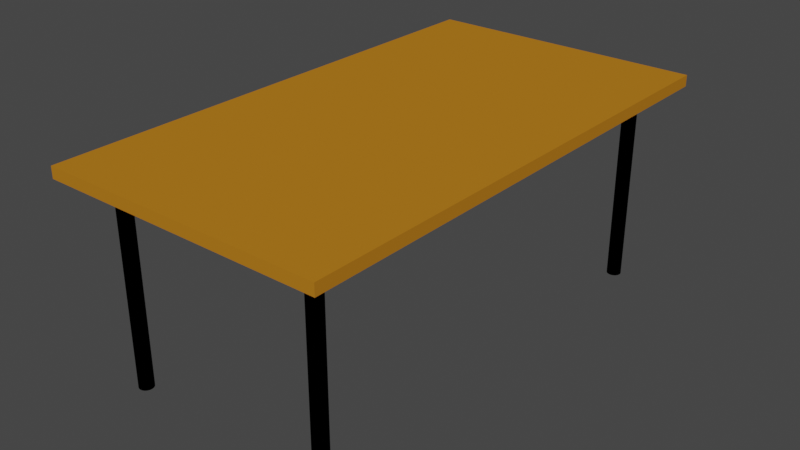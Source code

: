 # Source: table_1.blend  (saved by Blender 3.3.6; exported with 4.5.12 LTS)
import bpy
from mathutils import Matrix  # noqa: F401  (used for matrix-valued properties, if any)

bpy.ops.wm.read_factory_settings(use_empty=True)
scene = bpy.context.scene
scene.name = 'Scene'

# ---- collections
col_collection = bpy.data.collections.new('Collection'); scene.collection.children.link(col_collection)

# ---- materials (node trees are filled in below, after node groups)
mat_brown = bpy.data.materials.new('brown')
mat_brown.use_transparent_shadow = False
mat_brown.diffuse_color = (0.4869, 0.1887, 0.01481, 1.0)
mat_black = bpy.data.materials.new('black')
mat_black.use_transparent_shadow = False
mat_black.diffuse_color = (0.0, 0.0, 0.0, 1.0)
mat_black.metallic = 1.0

# ---- material node trees

# ---- world
world_world = bpy.data.worlds.new('World'); scene.world = world_world
world_world.use_nodes = True; world_world.node_tree.nodes.clear()
_N = world_world.node_tree.nodes; _L = world_world.node_tree.links
n0 = _N.new('ShaderNodeOutputWorld'); n0.name = 'World Output'; n0.location = (300, 300)
n1 = _N.new('ShaderNodeBackground'); n1.name = 'Background'; n1.location = (10, 300)
n1.inputs[0].default_value = (0.05088, 0.05088, 0.05088, 1.0)
_L.new(n1.outputs[0], n0.inputs[0])
n0.is_active_output = True
world_world.color = (0.05088, 0.05088, 0.05088)
world_world.use_sun_shadow = False
world_world.sun_shadow_jitter_overblur = 0.0

# ---- meshes
me_cube_001 = bpy.data.meshes.new('Cube.001')
me_cube_001.from_pydata([(0.3604, -0.7469, 0.707), (0.3604, -0.7469, 0.0), (0.3561, -0.7492, 0.707), (0.3561, -0.7492, 0.0), (0.3523, -0.7523, 0.707), (0.3523, -0.7523, 0.0), (0.3492, -0.7561, 0.707), (0.3492, -0.7561, 0.0), (0.3469, -0.7604, 0.707), (0.3469, -0.7604, 0.0), (0.3455, -0.7651, 0.707), (0.3455, -0.7651, 0.0), (0.345, -0.77, 0.707), (0.345, -0.77, 0.0), (0.3455, -0.7749, 0.707), (0.3455, -0.7749, 0.0), (0.3469, -0.7796, 0.707), (0.3469, -0.7796, 0.0), (0.3492, -0.7839, 0.707), (0.3492, -0.7839, 0.0), (0.3523, -0.7877, 0.707), (0.3523, -0.7877, 0.0), (0.3561, -0.7908, 0.707), (0.3561, -0.7908, 0.0), (0.3604, -0.7931, 0.707), (0.3604, -0.7931, 0.0), (0.3651, -0.7945, 0.707), (0.3651, -0.7945, 0.0), (0.37, -0.795, 0.707), (0.37, -0.795, 0.0), (0.3749, -0.7945, 0.707), (0.3749, -0.7945, 0.0), (0.3796, -0.7931, 0.707), (0.3796, -0.7931, 0.0), (0.3839, -0.7908, 0.707), (0.3839, -0.7908, 0.0), (0.3877, -0.7877, 0.707), (0.3877, -0.7877, 0.0), (0.3908, -0.7839, 0.707), (0.3908, -0.7839, 0.0), (0.3931, -0.7796, 0.707), (0.3931, -0.7796, 0.0), (0.3945, -0.7749, 0.707), (0.3945, -0.7749, 0.0), (0.395, -0.77, 0.707), (0.395, -0.77, 0.0), (0.3945, -0.7651, 0.707), (0.3945, -0.7651, 0.0), (0.3931, -0.7604, 0.707), (0.3931, -0.7604, 0.0), (0.3908, -0.7561, 0.707), (0.3908, -0.7561, 0.0), (0.3877, -0.7523, 0.707), (0.3877, -0.7523, 0.0), (0.3839, -0.7492, 0.707), (0.3839, -0.7492, 0.0), (0.3796, -0.7469, 0.707), (0.3796, -0.7469, 0.0), (0.3749, -0.7455, 0.707), (0.3749, -0.7455, 0.0), (0.37, -0.745, 0.707), (0.37, -0.745, 0.0), (0.3651, -0.7455, 0.0), (0.3651, -0.7455, 0.707), (0.37, -0.77, 0.707), (-0.37, -0.77, 0.707), (-0.5, -0.9, 0.747), (-0.37, 0.77, 0.707), (-0.5, 0.9, 0.747), (0.37, -0.77, 0.707), (0.5, -0.9, 0.747), (0.37, 0.77, 0.707), (0.5, 0.9, 0.747), (-0.5, 0.9, 0.707), (-0.5, -0.9, 0.707), (0.5, 0.9, 0.707), (0.5, -0.9, 0.707), (-0.3796, -0.7469, 0.707), (-0.3796, -0.7469, 0.0), (-0.3839, -0.7492, 0.707), (-0.3839, -0.7492, 0.0), (-0.3877, -0.7523, 0.707), (-0.3877, -0.7523, 0.0), (-0.3908, -0.7561, 0.707), (-0.3908, -0.7561, 0.0), (-0.3931, -0.7604, 0.707), (-0.3931, -0.7604, 0.0), (-0.3945, -0.7651, 0.707), (-0.3945, -0.7651, 0.0), (-0.395, -0.77, 0.707), (-0.395, -0.77, 0.0), (-0.3945, -0.7749, 0.707), (-0.3945, -0.7749, 0.0), (-0.3931, -0.7796, 0.707), (-0.3931, -0.7796, 0.0), (-0.3908, -0.7839, 0.707), (-0.3908, -0.7839, 0.0), (-0.3877, -0.7877, 0.707), (-0.3877, -0.7877, 0.0), (-0.3839, -0.7908, 0.707), (-0.3839, -0.7908, 0.0), (-0.3796, -0.7931, 0.707), (-0.3796, -0.7931, 0.0), (-0.3749, -0.7945, 0.707), (-0.3749, -0.7945, 0.0), (-0.37, -0.795, 0.707), (-0.37, -0.795, 0.0), (-0.3651, -0.7945, 0.707), (-0.3651, -0.7945, 0.0), (-0.3604, -0.7931, 0.707), (-0.3604, -0.7931, 0.0), (-0.3561, -0.7908, 0.707), (-0.3561, -0.7908, 0.0), (-0.3523, -0.7877, 0.707), (-0.3523, -0.7877, 0.0), (-0.3492, -0.7839, 0.707), (-0.3492, -0.7839, 0.0), (-0.3469, -0.7796, 0.707), (-0.3469, -0.7796, 0.0), (-0.3455, -0.7749, 0.707), (-0.3455, -0.7749, 0.0), (-0.345, -0.77, 0.707), (-0.345, -0.77, 0.0), (-0.3455, -0.7651, 0.707), (-0.3455, -0.7651, 0.0), (-0.3469, -0.7604, 0.707), (-0.3469, -0.7604, 0.0), (-0.3492, -0.7561, 0.707), (-0.3492, -0.7561, 0.0), (-0.3523, -0.7523, 0.707), (-0.3523, -0.7523, 0.0), (-0.3561, -0.7492, 0.707), (-0.3561, -0.7492, 0.0), (-0.3604, -0.7469, 0.707), (-0.3604, -0.7469, 0.0), (-0.3651, -0.7455, 0.707), (-0.3651, -0.7455, 0.0), (-0.37, -0.745, 0.707), (-0.37, -0.745, 0.0), (-0.3749, -0.7455, 0.0), (-0.3749, -0.7455, 0.707), (-0.37, -0.77, 0.707), (0.3604, 0.7931, 0.707), (0.3604, 0.7931, 0.0), (0.3561, 0.7908, 0.707), (0.3561, 0.7908, 0.0), (0.3523, 0.7877, 0.707), (0.3523, 0.7877, 0.0), (0.3492, 0.7839, 0.707), (0.3492, 0.7839, 0.0), (0.3469, 0.7796, 0.707), (0.3469, 0.7796, 0.0), (0.3455, 0.7749, 0.707), (0.3455, 0.7749, 0.0), (0.345, 0.77, 0.707), (0.345, 0.77, 0.0), (0.3455, 0.7651, 0.707), (0.3455, 0.7651, 0.0), (0.3469, 0.7604, 0.707), (0.3469, 0.7604, 0.0), (0.3492, 0.7561, 0.707), (0.3492, 0.7561, 0.0), (0.3523, 0.7523, 0.707), (0.3523, 0.7523, 0.0), (0.3561, 0.7492, 0.707), (0.3561, 0.7492, 0.0), (0.3604, 0.7469, 0.707), (0.3604, 0.7469, 0.0), (0.3651, 0.7455, 0.707), (0.3651, 0.7455, 0.0), (0.37, 0.745, 0.707), (0.37, 0.745, 0.0), (0.3749, 0.7455, 0.707), (0.3749, 0.7455, 0.0), (0.3796, 0.7469, 0.707), (0.3796, 0.7469, 0.0), (0.3839, 0.7492, 0.707), (0.3839, 0.7492, 0.0), (0.3877, 0.7523, 0.707), (0.3877, 0.7523, 0.0), (0.3908, 0.7561, 0.707), (0.3908, 0.7561, 0.0), (0.3931, 0.7604, 0.707), (0.3931, 0.7604, 0.0), (0.3945, 0.7651, 0.707), (0.3945, 0.7651, 0.0), (0.395, 0.77, 0.707), (0.395, 0.77, 0.0), (0.3945, 0.7749, 0.707), (0.3945, 0.7749, 0.0), (0.3931, 0.7796, 0.707), (0.3931, 0.7796, 0.0), (0.3908, 0.7839, 0.707), (0.3908, 0.7839, 0.0), (0.3877, 0.7877, 0.707), (0.3877, 0.7877, 0.0), (0.3839, 0.7908, 0.707), (0.3839, 0.7908, 0.0), (0.3796, 0.7931, 0.707), (0.3796, 0.7931, 0.0), (0.3749, 0.7945, 0.707), (0.3749, 0.7945, 0.0), (0.37, 0.795, 0.707), (0.37, 0.795, 0.0), (0.3651, 0.7945, 0.0), (0.3651, 0.7945, 0.707), (0.37, 0.77, 0.707), (-0.3796, 0.7931, 0.707), (-0.3796, 0.7931, 0.0), (-0.3839, 0.7908, 0.707), (-0.3839, 0.7908, 0.0), (-0.3877, 0.7877, 0.707), (-0.3877, 0.7877, 0.0), (-0.3908, 0.7839, 0.707), (-0.3908, 0.7839, 0.0), (-0.3931, 0.7796, 0.707), (-0.3931, 0.7796, 0.0), (-0.3945, 0.7749, 0.707), (-0.3945, 0.7749, 0.0), (-0.395, 0.77, 0.707), (-0.395, 0.77, 0.0), (-0.3945, 0.7651, 0.707), (-0.3945, 0.7651, 0.0), (-0.3931, 0.7604, 0.707), (-0.3931, 0.7604, 0.0), (-0.3908, 0.7561, 0.707), (-0.3908, 0.7561, 0.0), (-0.3877, 0.7523, 0.707), (-0.3877, 0.7523, 0.0), (-0.3839, 0.7492, 0.707), (-0.3839, 0.7492, 0.0), (-0.3796, 0.7469, 0.707), (-0.3796, 0.7469, 0.0), (-0.3749, 0.7455, 0.707), (-0.3749, 0.7455, 0.0), (-0.37, 0.745, 0.707), (-0.37, 0.745, 0.0), (-0.3651, 0.7455, 0.707), (-0.3651, 0.7455, 0.0), (-0.3604, 0.7469, 0.707), (-0.3604, 0.7469, 0.0), (-0.3561, 0.7492, 0.707), (-0.3561, 0.7492, 0.0), (-0.3523, 0.7523, 0.707), (-0.3523, 0.7523, 0.0), (-0.3492, 0.7561, 0.707), (-0.3492, 0.7561, 0.0), (-0.3469, 0.7604, 0.707), (-0.3469, 0.7604, 0.0), (-0.3455, 0.7651, 0.707), (-0.3455, 0.7651, 0.0), (-0.345, 0.77, 0.707), (-0.345, 0.77, 0.0), (-0.3455, 0.7749, 0.707), (-0.3455, 0.7749, 0.0), (-0.3469, 0.7796, 0.707), (-0.3469, 0.7796, 0.0), (-0.3492, 0.7839, 0.707), (-0.3492, 0.7839, 0.0), (-0.3523, 0.7877, 0.707), (-0.3523, 0.7877, 0.0), (-0.3561, 0.7908, 0.707), (-0.3561, 0.7908, 0.0), (-0.3604, 0.7931, 0.707), (-0.3604, 0.7931, 0.0), (-0.3651, 0.7945, 0.707), (-0.3651, 0.7945, 0.0), (-0.37, 0.795, 0.707), (-0.37, 0.795, 0.0), (-0.3749, 0.7945, 0.0), (-0.3749, 0.7945, 0.707), (-0.37, 0.77, 0.707), (0.36, -0.77, 0.667), (0.36, -0.77, 0.707), (0.36, 0.77, 0.667), (0.36, 0.77, 0.707), (0.38, -0.77, 0.667), (0.38, -0.77, 0.707), (0.38, 0.77, 0.667), (0.38, 0.77, 0.707), (0.37, -0.77, 0.707), (-0.38, -0.77, 0.667), (-0.38, -0.77, 0.707), (-0.38, 0.77, 0.667), (-0.38, 0.77, 0.707), (-0.36, -0.77, 0.667), (-0.36, -0.77, 0.707), (-0.36, 0.77, 0.667), (-0.36, 0.77, 0.707), (-0.37, -0.77, 0.707), (-0.37, -0.78, 0.667), (-0.37, -0.78, 0.707), (-0.37, -0.76, 0.667), (-0.37, -0.76, 0.707), (0.37, -0.78, 0.667), (0.37, -0.78, 0.707), (0.37, -0.76, 0.667), (0.37, -0.76, 0.707), (0.37, -0.77, 0.707), (-0.37, 0.76, 0.667), (-0.37, 0.76, 0.707), (-0.37, 0.78, 0.667), (-0.37, 0.78, 0.707), (0.37, 0.76, 0.667), (0.37, 0.76, 0.707), (0.37, 0.78, 0.667), (0.37, 0.78, 0.707), (0.37, 0.77, 0.707)], [], [(41, 40, 38, 39), (43, 42, 40, 41), (45, 44, 42, 43), (47, 46, 44, 45), (49, 48, 46, 47), (51, 50, 48, 49), (53, 52, 50, 51), (55, 54, 52, 53), (57, 56, 54, 55), (59, 58, 56, 57), (61, 60, 58, 59), (39, 38, 36, 37), (37, 36, 34, 35), (35, 34, 32, 33), (33, 32, 30, 31), (31, 30, 28, 29), (29, 28, 26, 27), (27, 26, 24, 25), (25, 24, 22, 23), (23, 22, 20, 21), (21, 20, 18, 19), (19, 18, 16, 17), (17, 16, 14, 15), (15, 14, 12, 13), (13, 12, 10, 11), (11, 10, 8, 9), (9, 8, 6, 7), (7, 6, 4, 5), (5, 4, 2, 3), (3, 2, 0, 1), (43, 41, 39, 37, 35, 33, 31, 29, 27, 25, 23, 21, 19, 17, 15, 13, 11, 9, 7, 5, 3, 1, 62, 61, 59, 57, 55, 53, 51, 49, 47, 45), (1, 0, 63, 62), (62, 63, 60, 61), (6, 22, 38, 64), (38, 40, 46), (40, 42, 46), (42, 44, 46), (46, 48, 54), (48, 50, 54), (50, 52, 54), (54, 56, 63), (56, 58, 63), (58, 60, 63), (63, 0, 6), (0, 2, 6), (2, 4, 6), (6, 8, 14), (8, 10, 14), (10, 12, 14), (14, 16, 22), (16, 18, 22), (18, 20, 22), (22, 24, 30), (24, 26, 30), (26, 28, 30), (30, 32, 38), (32, 34, 38), (34, 36, 38), (38, 46, 54), (54, 63, 6), (6, 14, 22), (22, 30, 38), (38, 54, 6, 64), (74, 66, 68, 73), (73, 68, 72, 75), (75, 72, 70, 76), (76, 70, 66, 74), (67, 71, 69, 65), (72, 68, 66, 70), (67, 65, 74, 73), (71, 67, 73, 75), (69, 71, 75, 76), (65, 69, 76, 74), (118, 117, 115, 116), (120, 119, 117, 118), (122, 121, 119, 120), (124, 123, 121, 122), (126, 125, 123, 124), (128, 127, 125, 126), (130, 129, 127, 128), (132, 131, 129, 130), (134, 133, 131, 132), (136, 135, 133, 134), (138, 137, 135, 136), (116, 115, 113, 114), (114, 113, 111, 112), (112, 111, 109, 110), (110, 109, 107, 108), (108, 107, 105, 106), (106, 105, 103, 104), (104, 103, 101, 102), (102, 101, 99, 100), (100, 99, 97, 98), (98, 97, 95, 96), (96, 95, 93, 94), (94, 93, 91, 92), (92, 91, 89, 90), (90, 89, 87, 88), (88, 87, 85, 86), (86, 85, 83, 84), (84, 83, 81, 82), (82, 81, 79, 80), (80, 79, 77, 78), (120, 118, 116, 114, 112, 110, 108, 106, 104, 102, 100, 98, 96, 94, 92, 90, 88, 86, 84, 82, 80, 78, 139, 138, 136, 134, 132, 130, 128, 126, 124, 122), (78, 77, 140, 139), (139, 140, 137, 138), (83, 99, 115, 141), (115, 117, 123), (117, 119, 123), (119, 121, 123), (123, 125, 131), (125, 127, 131), (127, 129, 131), (131, 133, 140), (133, 135, 140), (135, 137, 140), (140, 77, 83), (77, 79, 83), (79, 81, 83), (83, 85, 91), (85, 87, 91), (87, 89, 91), (91, 93, 99), (93, 95, 99), (95, 97, 99), (99, 101, 107), (101, 103, 107), (103, 105, 107), (107, 109, 115), (109, 111, 115), (111, 113, 115), (115, 123, 131), (131, 140, 83), (83, 91, 99), (99, 107, 115), (115, 131, 83, 141), (183, 182, 180, 181), (185, 184, 182, 183), (187, 186, 184, 185), (189, 188, 186, 187), (191, 190, 188, 189), (193, 192, 190, 191), (195, 194, 192, 193), (197, 196, 194, 195), (199, 198, 196, 197), (201, 200, 198, 199), (203, 202, 200, 201), (181, 180, 178, 179), (179, 178, 176, 177), (177, 176, 174, 175), (175, 174, 172, 173), (173, 172, 170, 171), (171, 170, 168, 169), (169, 168, 166, 167), (167, 166, 164, 165), (165, 164, 162, 163), (163, 162, 160, 161), (161, 160, 158, 159), (159, 158, 156, 157), (157, 156, 154, 155), (155, 154, 152, 153), (153, 152, 150, 151), (151, 150, 148, 149), (149, 148, 146, 147), (147, 146, 144, 145), (145, 144, 142, 143), (185, 183, 181, 179, 177, 175, 173, 171, 169, 167, 165, 163, 161, 159, 157, 155, 153, 151, 149, 147, 145, 143, 204, 203, 201, 199, 197, 195, 193, 191, 189, 187), (143, 142, 205, 204), (204, 205, 202, 203), (148, 164, 180, 206), (180, 182, 188), (182, 184, 188), (184, 186, 188), (188, 190, 196), (190, 192, 196), (192, 194, 196), (196, 198, 205), (198, 200, 205), (200, 202, 205), (205, 142, 148), (142, 144, 148), (144, 146, 148), (148, 150, 156), (150, 152, 156), (152, 154, 156), (156, 158, 164), (158, 160, 164), (160, 162, 164), (164, 166, 172), (166, 168, 172), (168, 170, 172), (172, 174, 180), (174, 176, 180), (176, 178, 180), (180, 188, 196), (196, 205, 148), (148, 156, 164), (164, 172, 180), (180, 196, 148, 206), (248, 247, 245, 246), (250, 249, 247, 248), (252, 251, 249, 250), (254, 253, 251, 252), (256, 255, 253, 254), (258, 257, 255, 256), (260, 259, 257, 258), (262, 261, 259, 260), (264, 263, 261, 262), (266, 265, 263, 264), (268, 267, 265, 266), (246, 245, 243, 244), (244, 243, 241, 242), (242, 241, 239, 240), (240, 239, 237, 238), (238, 237, 235, 236), (236, 235, 233, 234), (234, 233, 231, 232), (232, 231, 229, 230), (230, 229, 227, 228), (228, 227, 225, 226), (226, 225, 223, 224), (224, 223, 221, 222), (222, 221, 219, 220), (220, 219, 217, 218), (218, 217, 215, 216), (216, 215, 213, 214), (214, 213, 211, 212), (212, 211, 209, 210), (210, 209, 207, 208), (250, 248, 246, 244, 242, 240, 238, 236, 234, 232, 230, 228, 226, 224, 222, 220, 218, 216, 214, 212, 210, 208, 269, 268, 266, 264, 262, 260, 258, 256, 254, 252), (208, 207, 270, 269), (269, 270, 267, 268), (213, 229, 245, 271), (245, 247, 253), (247, 249, 253), (249, 251, 253), (253, 255, 261), (255, 257, 261), (257, 259, 261), (261, 263, 270), (263, 265, 270), (265, 267, 270), (270, 207, 213), (207, 209, 213), (209, 211, 213), (213, 215, 221), (215, 217, 221), (217, 219, 221), (221, 223, 229), (223, 225, 229), (225, 227, 229), (229, 231, 237), (231, 233, 237), (233, 235, 237), (237, 239, 245), (239, 241, 245), (241, 243, 245), (245, 253, 261), (261, 270, 213), (213, 221, 229), (229, 237, 245), (245, 261, 213, 271), (272, 273, 275, 274), (274, 275, 279, 278), (278, 279, 277, 276), (276, 277, 280, 273, 272), (274, 278, 276, 272), (279, 275, 273, 280, 277), (281, 282, 284, 283), (283, 284, 288, 287), (287, 288, 286, 285), (285, 286, 289, 282, 281), (283, 287, 285, 281), (288, 284, 282, 289, 286), (290, 291, 293, 292), (292, 293, 297, 296), (296, 297, 298, 295, 294), (294, 295, 291, 290), (292, 296, 294, 290), (297, 293, 291, 295, 298), (299, 300, 302, 301), (301, 302, 306, 305), (305, 306, 307, 304, 303), (303, 304, 300, 299), (301, 305, 303, 299), (306, 302, 300, 304, 307)])
me_cube_001.polygons.foreach_set('material_index', [1, 1, 1, 1, 1, 1, 1, 1, 1, 1, 1, 1, 1, 1, 1, 1, 1, 1, 1, 1, 1, 1, 1, 1, 1, 1, 1, 1, 1, 1, 1, 1, 1, 1, 1, 1, 1, 1, 1, 1, 1, 1, 1, 1, 1, 1, 1, 1, 1, 1, 1, 1, 1, 1, 1, 1, 1, 1, 1, 1, 1, 1, 1, 0, 0, 0, 0, 0, 0, 0, 0, 0, 0, 1, 1, 1, 1, 1, 1, 1, 1, 1, 1, 1, 1, 1, 1, 1, 1, 1, 1, 1, 1, 1, 1, 1, 1, 1, 1, 1, 1, 1, 1, 1, 1, 1, 1, 1, 1, 1, 1, 1, 1, 1, 1, 1, 1, 1, 1, 1, 1, 1, 1, 1, 1, 1, 1, 1, 1, 1, 1, 1, 1, 1, 1, 1, 1, 1, 1, 1, 1, 1, 1, 1, 1, 1, 1, 1, 1, 1, 1, 1, 1, 1, 1, 1, 1, 1, 1, 1, 1, 1, 1, 1, 1, 1, 1, 1, 1, 1, 1, 1, 1, 1, 1, 1, 1, 1, 1, 1, 1, 1, 1, 1, 1, 1, 1, 1, 1, 1, 1, 1, 1, 1, 1, 1, 1, 1, 1, 1, 1, 1, 1, 1, 1, 1, 1, 1, 1, 1, 1, 1, 1, 1, 1, 1, 1, 1, 1, 1, 1, 1, 1, 1, 1, 1, 1, 1, 1, 1, 1, 1, 1, 1, 1, 1, 1, 1, 1, 1, 1, 1, 1, 1, 1, 1, 1, 1, 1, 1, 1, 1, 1, 1, 1, 1, 1, 1, 1, 1, 1, 1, 1, 1, 1, 1, 1, 1, 1, 1, 1, 1, 1, 1, 1, 1, 1, 1, 1, 1, 1, 1, 1, 1, 1, 1])
_uv = me_cube_001.uv_layers.new(name='UVMap')
_uv.uv.foreach_set('vector', [1.0, 0.5, 1.0, 1.0, 0.9688, 1.0, 0.9688, 0.5, 0.9688, 0.5, 0.9688, 1.0, 0.9375, 1.0, 0.9375, 0.5, 0.9375, 0.5, 0.9375, 1.0, 0.9062, 1.0, 0.9062, 0.5, 0.9062, 0.5, 0.9062, 1.0, 0.875, 1.0, 0.875, 0.5, 0.875, 0.5, 0.875, 1.0, 0.8438, 1.0, 0.8438, 0.5, 0.8438, 0.5, 0.8438, 1.0, 0.8125, 1.0, 0.8125, 0.5, 0.8125, 0.5, 0.8125, 1.0, 0.7812, 1.0, 0.7812, 0.5, 0.7812, 0.5, 0.7812, 1.0, 0.75, 1.0, 0.75, 0.5, 0.75, 0.5, 0.75, 1.0, 0.7188, 1.0, 0.7188, 0.5, 0.7188, 0.5, 0.7188, 1.0, 0.6875, 1.0, 0.6875, 0.5, 0.6875, 0.5, 0.6875, 1.0, 0.6562, 1.0, 0.6562, 0.5, 0.6562, 0.5, 0.6562, 1.0, 0.625, 1.0, 0.625, 0.5, 0.625, 0.5, 0.625, 1.0, 0.5938, 1.0, 0.5938, 0.5, 0.5938, 0.5, 0.5938, 1.0, 0.5625, 1.0, 0.5625, 0.5, 0.5625, 0.5, 0.5625, 1.0, 0.5312, 1.0, 0.5312, 0.5, 0.5312, 0.5, 0.5312, 1.0, 0.5, 1.0, 0.5, 0.5, 0.5, 0.5, 0.5, 1.0, 0.4688, 1.0, 0.4688, 0.5, 0.4688, 0.5, 0.4688, 1.0, 0.4375, 1.0, 0.4375, 0.5, 0.4375, 0.5, 0.4375, 1.0, 0.4062, 1.0, 0.4062, 0.5, 0.4062, 0.5, 0.4062, 1.0, 0.375, 1.0, 0.375, 0.5, 0.375, 0.5, 0.375, 1.0, 0.3438, 1.0, 0.3438, 0.5, 0.3438, 0.5, 0.3438, 1.0, 0.3125, 1.0, 0.3125, 0.5, 0.3125, 0.5, 0.3125, 1.0, 0.2812, 1.0, 0.2812, 0.5, 0.2812, 0.5, 0.2812, 1.0, 0.25, 1.0, 0.25, 0.5, 0.25, 0.5, 0.25, 1.0, 0.2188, 1.0, 0.2188, 0.5, 0.2188, 0.5, 0.2188, 1.0, 0.1875, 1.0, 0.1875, 0.5, 0.1875, 0.5, 0.1875, 1.0, 0.1562, 1.0, 0.1562, 0.5, 0.1562, 0.5, 0.1562, 1.0, 0.125, 1.0, 0.125, 0.5, 0.125, 0.5, 0.125, 1.0, 0.09375, 1.0, 0.09375, 0.5, 0.09375, 0.5, 0.09375, 1.0, 0.0625, 1.0, 0.0625, 0.5, 0.9854, 0.2032, 0.9717, 0.1582, 0.9496, 0.1167, 0.9197, 0.08029, 0.8833, 0.05045, 0.8418, 0.02827, 0.7968, 0.01461, 0.75, 0.01, 0.7032, 0.01461, 0.6582, 0.02827, 0.6167, 0.05045, 0.5803, 0.08029, 0.5504, 0.1167, 0.5283, 0.1582, 0.5146, 0.2032, 0.51, 0.25, 0.5146, 0.2968, 0.5283, 0.3418, 0.5504, 0.3833, 0.5803, 0.4197, 0.6167, 0.4496, 0.6582, 0.4717, 0.7032, 0.4854, 0.75, 0.49, 0.7968, 0.4854, 0.8418, 0.4717, 0.8833, 0.4496, 0.9197, 0.4197, 0.9496, 0.3833, 0.9717, 0.3418, 0.9854, 0.2968, 0.99, 0.25, 0.0625, 0.5, 0.0625, 1.0, 0.03125, 1.0, 0.03125, 0.5, 0.03125, 0.5, 0.03125, 1.0, 0.0, 1.0, 0.0, 0.5, 0.05045, 0.3833, 0.1167, 0.05045, 0.4496, 0.1167, 0.25, 0.25, 0.4496, 0.1167, 0.4717, 0.1582, 0.4854, 0.2968, 0.4717, 0.1582, 0.4854, 0.2032, 0.4854, 0.2968, 0.4854, 0.2032, 0.49, 0.25, 0.4854, 0.2968, 0.4854, 0.2968, 0.4717, 0.3418, 0.3833, 0.4496, 0.4717, 0.3418, 0.4496, 0.3833, 0.3833, 0.4496, 0.4496, 0.3833, 0.4197, 0.4197, 0.3833, 0.4496, 0.3833, 0.4496, 0.3418, 0.4717, 0.2032, 0.4854, 0.3418, 0.4717, 0.2968, 0.4854, 0.2032, 0.4854, 0.2968, 0.4854, 0.25, 0.49, 0.2032, 0.4854, 0.2032, 0.4854, 0.1582, 0.4717, 0.05045, 0.3833, 0.1582, 0.4717, 0.1167, 0.4496, 0.05045, 0.3833, 0.1167, 0.4496, 0.08029, 0.4197, 0.05045, 0.3833, 0.05045, 0.3833, 0.02827, 0.3418, 0.01461, 0.2032, 0.02827, 0.3418, 0.01461, 0.2968, 0.01461, 0.2032, 0.01461, 0.2968, 0.01, 0.25, 0.01461, 0.2032, 0.01461, 0.2032, 0.02827, 0.1582, 0.1167, 0.05045, 0.02827, 0.1582, 0.05045, 0.1167, 0.1167, 0.05045, 0.05045, 0.1167, 0.08029, 0.08029, 0.1167, 0.05045, 0.1167, 0.05045, 0.1582, 0.02827, 0.2968, 0.01461, 0.1582, 0.02827, 0.2032, 0.01461, 0.2968, 0.01461, 0.2032, 0.01461, 0.25, 0.01, 0.2968, 0.01461, 0.2968, 0.01461, 0.3418, 0.02827, 0.4496, 0.1167, 0.3418, 0.02827, 0.3833, 0.05045, 0.4496, 0.1167, 0.3833, 0.05045, 0.4197, 0.08029, 0.4496, 0.1167, 0.4496, 0.1167, 0.4854, 0.2968, 0.3833, 0.4496, 0.3833, 0.4496, 0.2032, 0.4854, 0.05045, 0.3833, 0.05045, 0.3833, 0.01461, 0.2032, 0.1167, 0.05045, 0.1167, 0.05045, 0.2968, 0.01461, 0.4496, 0.1167, 0.4496, 0.1167, 0.3833, 0.4496, 0.05045, 0.3833, 0.25, 0.25, 0.375, 0.0, 0.625, 0.0, 0.625, 0.25, 0.375, 0.25, 0.375, 0.25, 0.625, 0.25, 0.625, 0.5, 0.375, 0.5, 0.375, 0.5, 0.625, 0.5, 0.625, 0.75, 0.375, 0.75, 0.375, 0.75, 0.625, 0.75, 0.625, 1.0, 0.375, 1.0, 0.1575, 0.5181, 0.3425, 0.5181, 0.3425, 0.7319, 0.1575, 0.7319, 0.625, 0.5, 0.875, 0.5, 0.875, 0.75, 0.625, 0.75, 0.1575, 0.5181, 0.1575, 0.7319, 0.125, 0.75, 0.125, 0.5, 0.3425, 0.5181, 0.1575, 0.5181, 0.125, 0.5, 0.375, 0.5, 0.3425, 0.7319, 0.3425, 0.5181, 0.375, 0.5, 0.375, 0.75, 0.1575, 0.7319, 0.3425, 0.7319, 0.375, 0.75, 0.125, 0.75, 1.0, 0.5, 1.0, 1.0, 0.9688, 1.0, 0.9688, 0.5, 0.9688, 0.5, 0.9688, 1.0, 0.9375, 1.0, 0.9375, 0.5, 0.9375, 0.5, 0.9375, 1.0, 0.9062, 1.0, 0.9062, 0.5, 0.9062, 0.5, 0.9062, 1.0, 0.875, 1.0, 0.875, 0.5, 0.875, 0.5, 0.875, 1.0, 0.8438, 1.0, 0.8438, 0.5, 0.8438, 0.5, 0.8438, 1.0, 0.8125, 1.0, 0.8125, 0.5, 0.8125, 0.5, 0.8125, 1.0, 0.7812, 1.0, 0.7812, 0.5, 0.7812, 0.5, 0.7812, 1.0, 0.75, 1.0, 0.75, 0.5, 0.75, 0.5, 0.75, 1.0, 0.7188, 1.0, 0.7188, 0.5, 0.7188, 0.5, 0.7188, 1.0, 0.6875, 1.0, 0.6875, 0.5, 0.6875, 0.5, 0.6875, 1.0, 0.6562, 1.0, 0.6562, 0.5, 0.6562, 0.5, 0.6562, 1.0, 0.625, 1.0, 0.625, 0.5, 0.625, 0.5, 0.625, 1.0, 0.5938, 1.0, 0.5938, 0.5, 0.5938, 0.5, 0.5938, 1.0, 0.5625, 1.0, 0.5625, 0.5, 0.5625, 0.5, 0.5625, 1.0, 0.5312, 1.0, 0.5312, 0.5, 0.5312, 0.5, 0.5312, 1.0, 0.5, 1.0, 0.5, 0.5, 0.5, 0.5, 0.5, 1.0, 0.4688, 1.0, 0.4688, 0.5, 0.4688, 0.5, 0.4688, 1.0, 0.4375, 1.0, 0.4375, 0.5, 0.4375, 0.5, 0.4375, 1.0, 0.4062, 1.0, 0.4062, 0.5, 0.4062, 0.5, 0.4062, 1.0, 0.375, 1.0, 0.375, 0.5, 0.375, 0.5, 0.375, 1.0, 0.3438, 1.0, 0.3438, 0.5, 0.3438, 0.5, 0.3438, 1.0, 0.3125, 1.0, 0.3125, 0.5, 0.3125, 0.5, 0.3125, 1.0, 0.2812, 1.0, 0.2812, 0.5, 0.2812, 0.5, 0.2812, 1.0, 0.25, 1.0, 0.25, 0.5, 0.25, 0.5, 0.25, 1.0, 0.2188, 1.0, 0.2188, 0.5, 0.2188, 0.5, 0.2188, 1.0, 0.1875, 1.0, 0.1875, 0.5, 0.1875, 0.5, 0.1875, 1.0, 0.1562, 1.0, 0.1562, 0.5, 0.1562, 0.5, 0.1562, 1.0, 0.125, 1.0, 0.125, 0.5, 0.125, 0.5, 0.125, 1.0, 0.09375, 1.0, 0.09375, 0.5, 0.09375, 0.5, 0.09375, 1.0, 0.0625, 1.0, 0.0625, 0.5, 0.9854, 0.2032, 0.9717, 0.1582, 0.9496, 0.1167, 0.9197, 0.08029, 0.8833, 0.05045, 0.8418, 0.02827, 0.7968, 0.01461, 0.75, 0.01, 0.7032, 0.01461, 0.6582, 0.02827, 0.6167, 0.05045, 0.5803, 0.08029, 0.5504, 0.1167, 0.5283, 0.1582, 0.5146, 0.2032, 0.51, 0.25, 0.5146, 0.2968, 0.5283, 0.3418, 0.5504, 0.3833, 0.5803, 0.4197, 0.6167, 0.4496, 0.6582, 0.4717, 0.7032, 0.4854, 0.75, 0.49, 0.7968, 0.4854, 0.8418, 0.4717, 0.8833, 0.4496, 0.9197, 0.4197, 0.9496, 0.3833, 0.9717, 0.3418, 0.9854, 0.2968, 0.99, 0.25, 0.0625, 0.5, 0.0625, 1.0, 0.03125, 1.0, 0.03125, 0.5, 0.03125, 0.5, 0.03125, 1.0, 0.0, 1.0, 0.0, 0.5, 0.05045, 0.3833, 0.1167, 0.05045, 0.4496, 0.1167, 0.25, 0.25, 0.4496, 0.1167, 0.4717, 0.1582, 0.4854, 0.2968, 0.4717, 0.1582, 0.4854, 0.2032, 0.4854, 0.2968, 0.4854, 0.2032, 0.49, 0.25, 0.4854, 0.2968, 0.4854, 0.2968, 0.4717, 0.3418, 0.3833, 0.4496, 0.4717, 0.3418, 0.4496, 0.3833, 0.3833, 0.4496, 0.4496, 0.3833, 0.4197, 0.4197, 0.3833, 0.4496, 0.3833, 0.4496, 0.3418, 0.4717, 0.2032, 0.4854, 0.3418, 0.4717, 0.2968, 0.4854, 0.2032, 0.4854, 0.2968, 0.4854, 0.25, 0.49, 0.2032, 0.4854, 0.2032, 0.4854, 0.1582, 0.4717, 0.05045, 0.3833, 0.1582, 0.4717, 0.1167, 0.4496, 0.05045, 0.3833, 0.1167, 0.4496, 0.08029, 0.4197, 0.05045, 0.3833, 0.05045, 0.3833, 0.02827, 0.3418, 0.01461, 0.2032, 0.02827, 0.3418, 0.01461, 0.2968, 0.01461, 0.2032, 0.01461, 0.2968, 0.01, 0.25, 0.01461, 0.2032, 0.01461, 0.2032, 0.02827, 0.1582, 0.1167, 0.05045, 0.02827, 0.1582, 0.05045, 0.1167, 0.1167, 0.05045, 0.05045, 0.1167, 0.08029, 0.08029, 0.1167, 0.05045, 0.1167, 0.05045, 0.1582, 0.02827, 0.2968, 0.01461, 0.1582, 0.02827, 0.2032, 0.01461, 0.2968, 0.01461, 0.2032, 0.01461, 0.25, 0.01, 0.2968, 0.01461, 0.2968, 0.01461, 0.3418, 0.02827, 0.4496, 0.1167, 0.3418, 0.02827, 0.3833, 0.05045, 0.4496, 0.1167, 0.3833, 0.05045, 0.4197, 0.08029, 0.4496, 0.1167, 0.4496, 0.1167, 0.4854, 0.2968, 0.3833, 0.4496, 0.3833, 0.4496, 0.2032, 0.4854, 0.05045, 0.3833, 0.05045, 0.3833, 0.01461, 0.2032, 0.1167, 0.05045, 0.1167, 0.05045, 0.2968, 0.01461, 0.4496, 0.1167, 0.4496, 0.1167, 0.3833, 0.4496, 0.05045, 0.3833, 0.25, 0.25, 1.0, 0.5, 1.0, 1.0, 0.9688, 1.0, 0.9688, 0.5, 0.9688, 0.5, 0.9688, 1.0, 0.9375, 1.0, 0.9375, 0.5, 0.9375, 0.5, 0.9375, 1.0, 0.9062, 1.0, 0.9062, 0.5, 0.9062, 0.5, 0.9062, 1.0, 0.875, 1.0, 0.875, 0.5, 0.875, 0.5, 0.875, 1.0, 0.8438, 1.0, 0.8438, 0.5, 0.8438, 0.5, 0.8438, 1.0, 0.8125, 1.0, 0.8125, 0.5, 0.8125, 0.5, 0.8125, 1.0, 0.7812, 1.0, 0.7812, 0.5, 0.7812, 0.5, 0.7812, 1.0, 0.75, 1.0, 0.75, 0.5, 0.75, 0.5, 0.75, 1.0, 0.7188, 1.0, 0.7188, 0.5, 0.7188, 0.5, 0.7188, 1.0, 0.6875, 1.0, 0.6875, 0.5, 0.6875, 0.5, 0.6875, 1.0, 0.6562, 1.0, 0.6562, 0.5, 0.6562, 0.5, 0.6562, 1.0, 0.625, 1.0, 0.625, 0.5, 0.625, 0.5, 0.625, 1.0, 0.5938, 1.0, 0.5938, 0.5, 0.5938, 0.5, 0.5938, 1.0, 0.5625, 1.0, 0.5625, 0.5, 0.5625, 0.5, 0.5625, 1.0, 0.5312, 1.0, 0.5312, 0.5, 0.5312, 0.5, 0.5312, 1.0, 0.5, 1.0, 0.5, 0.5, 0.5, 0.5, 0.5, 1.0, 0.4688, 1.0, 0.4688, 0.5, 0.4688, 0.5, 0.4688, 1.0, 0.4375, 1.0, 0.4375, 0.5, 0.4375, 0.5, 0.4375, 1.0, 0.4062, 1.0, 0.4062, 0.5, 0.4062, 0.5, 0.4062, 1.0, 0.375, 1.0, 0.375, 0.5, 0.375, 0.5, 0.375, 1.0, 0.3438, 1.0, 0.3438, 0.5, 0.3438, 0.5, 0.3438, 1.0, 0.3125, 1.0, 0.3125, 0.5, 0.3125, 0.5, 0.3125, 1.0, 0.2812, 1.0, 0.2812, 0.5, 0.2812, 0.5, 0.2812, 1.0, 0.25, 1.0, 0.25, 0.5, 0.25, 0.5, 0.25, 1.0, 0.2188, 1.0, 0.2188, 0.5, 0.2188, 0.5, 0.2188, 1.0, 0.1875, 1.0, 0.1875, 0.5, 0.1875, 0.5, 0.1875, 1.0, 0.1562, 1.0, 0.1562, 0.5, 0.1562, 0.5, 0.1562, 1.0, 0.125, 1.0, 0.125, 0.5, 0.125, 0.5, 0.125, 1.0, 0.09375, 1.0, 0.09375, 0.5, 0.09375, 0.5, 0.09375, 1.0, 0.0625, 1.0, 0.0625, 0.5, 0.9854, 0.2032, 0.9717, 0.1582, 0.9496, 0.1167, 0.9197, 0.08029, 0.8833, 0.05045, 0.8418, 0.02827, 0.7968, 0.01461, 0.75, 0.01, 0.7032, 0.01461, 0.6582, 0.02827, 0.6167, 0.05045, 0.5803, 0.08029, 0.5504, 0.1167, 0.5283, 0.1582, 0.5146, 0.2032, 0.51, 0.25, 0.5146, 0.2968, 0.5283, 0.3418, 0.5504, 0.3833, 0.5803, 0.4197, 0.6167, 0.4496, 0.6582, 0.4717, 0.7032, 0.4854, 0.75, 0.49, 0.7968, 0.4854, 0.8418, 0.4717, 0.8833, 0.4496, 0.9197, 0.4197, 0.9496, 0.3833, 0.9717, 0.3418, 0.9854, 0.2968, 0.99, 0.25, 0.0625, 0.5, 0.0625, 1.0, 0.03125, 1.0, 0.03125, 0.5, 0.03125, 0.5, 0.03125, 1.0, 0.0, 1.0, 0.0, 0.5, 0.05045, 0.3833, 0.1167, 0.05045, 0.4496, 0.1167, 0.25, 0.25, 0.4496, 0.1167, 0.4717, 0.1582, 0.4854, 0.2968, 0.4717, 0.1582, 0.4854, 0.2032, 0.4854, 0.2968, 0.4854, 0.2032, 0.49, 0.25, 0.4854, 0.2968, 0.4854, 0.2968, 0.4717, 0.3418, 0.3833, 0.4496, 0.4717, 0.3418, 0.4496, 0.3833, 0.3833, 0.4496, 0.4496, 0.3833, 0.4197, 0.4197, 0.3833, 0.4496, 0.3833, 0.4496, 0.3418, 0.4717, 0.2032, 0.4854, 0.3418, 0.4717, 0.2968, 0.4854, 0.2032, 0.4854, 0.2968, 0.4854, 0.25, 0.49, 0.2032, 0.4854, 0.2032, 0.4854, 0.1582, 0.4717, 0.05045, 0.3833, 0.1582, 0.4717, 0.1167, 0.4496, 0.05045, 0.3833, 0.1167, 0.4496, 0.08029, 0.4197, 0.05045, 0.3833, 0.05045, 0.3833, 0.02827, 0.3418, 0.01461, 0.2032, 0.02827, 0.3418, 0.01461, 0.2968, 0.01461, 0.2032, 0.01461, 0.2968, 0.01, 0.25, 0.01461, 0.2032, 0.01461, 0.2032, 0.02827, 0.1582, 0.1167, 0.05045, 0.02827, 0.1582, 0.05045, 0.1167, 0.1167, 0.05045, 0.05045, 0.1167, 0.08029, 0.08029, 0.1167, 0.05045, 0.1167, 0.05045, 0.1582, 0.02827, 0.2968, 0.01461, 0.1582, 0.02827, 0.2032, 0.01461, 0.2968, 0.01461, 0.2032, 0.01461, 0.25, 0.01, 0.2968, 0.01461, 0.2968, 0.01461, 0.3418, 0.02827, 0.4496, 0.1167, 0.3418, 0.02827, 0.3833, 0.05045, 0.4496, 0.1167, 0.3833, 0.05045, 0.4197, 0.08029, 0.4496, 0.1167, 0.4496, 0.1167, 0.4854, 0.2968, 0.3833, 0.4496, 0.3833, 0.4496, 0.2032, 0.4854, 0.05045, 0.3833, 0.05045, 0.3833, 0.01461, 0.2032, 0.1167, 0.05045, 0.1167, 0.05045, 0.2968, 0.01461, 0.4496, 0.1167, 0.4496, 0.1167, 0.3833, 0.4496, 0.05045, 0.3833, 0.25, 0.25, 1.0, 0.5, 1.0, 1.0, 0.9688, 1.0, 0.9688, 0.5, 0.9688, 0.5, 0.9688, 1.0, 0.9375, 1.0, 0.9375, 0.5, 0.9375, 0.5, 0.9375, 1.0, 0.9062, 1.0, 0.9062, 0.5, 0.9062, 0.5, 0.9062, 1.0, 0.875, 1.0, 0.875, 0.5, 0.875, 0.5, 0.875, 1.0, 0.8438, 1.0, 0.8438, 0.5, 0.8438, 0.5, 0.8438, 1.0, 0.8125, 1.0, 0.8125, 0.5, 0.8125, 0.5, 0.8125, 1.0, 0.7812, 1.0, 0.7812, 0.5, 0.7812, 0.5, 0.7812, 1.0, 0.75, 1.0, 0.75, 0.5, 0.75, 0.5, 0.75, 1.0, 0.7188, 1.0, 0.7188, 0.5, 0.7188, 0.5, 0.7188, 1.0, 0.6875, 1.0, 0.6875, 0.5, 0.6875, 0.5, 0.6875, 1.0, 0.6562, 1.0, 0.6562, 0.5, 0.6562, 0.5, 0.6562, 1.0, 0.625, 1.0, 0.625, 0.5, 0.625, 0.5, 0.625, 1.0, 0.5938, 1.0, 0.5938, 0.5, 0.5938, 0.5, 0.5938, 1.0, 0.5625, 1.0, 0.5625, 0.5, 0.5625, 0.5, 0.5625, 1.0, 0.5312, 1.0, 0.5312, 0.5, 0.5312, 0.5, 0.5312, 1.0, 0.5, 1.0, 0.5, 0.5, 0.5, 0.5, 0.5, 1.0, 0.4688, 1.0, 0.4688, 0.5, 0.4688, 0.5, 0.4688, 1.0, 0.4375, 1.0, 0.4375, 0.5, 0.4375, 0.5, 0.4375, 1.0, 0.4062, 1.0, 0.4062, 0.5, 0.4062, 0.5, 0.4062, 1.0, 0.375, 1.0, 0.375, 0.5, 0.375, 0.5, 0.375, 1.0, 0.3438, 1.0, 0.3438, 0.5, 0.3438, 0.5, 0.3438, 1.0, 0.3125, 1.0, 0.3125, 0.5, 0.3125, 0.5, 0.3125, 1.0, 0.2812, 1.0, 0.2812, 0.5, 0.2812, 0.5, 0.2812, 1.0, 0.25, 1.0, 0.25, 0.5, 0.25, 0.5, 0.25, 1.0, 0.2188, 1.0, 0.2188, 0.5, 0.2188, 0.5, 0.2188, 1.0, 0.1875, 1.0, 0.1875, 0.5, 0.1875, 0.5, 0.1875, 1.0, 0.1562, 1.0, 0.1562, 0.5, 0.1562, 0.5, 0.1562, 1.0, 0.125, 1.0, 0.125, 0.5, 0.125, 0.5, 0.125, 1.0, 0.09375, 1.0, 0.09375, 0.5, 0.09375, 0.5, 0.09375, 1.0, 0.0625, 1.0, 0.0625, 0.5, 0.9854, 0.2032, 0.9717, 0.1582, 0.9496, 0.1167, 0.9197, 0.08029, 0.8833, 0.05045, 0.8418, 0.02827, 0.7968, 0.01461, 0.75, 0.01, 0.7032, 0.01461, 0.6582, 0.02827, 0.6167, 0.05045, 0.5803, 0.08029, 0.5504, 0.1167, 0.5283, 0.1582, 0.5146, 0.2032, 0.51, 0.25, 0.5146, 0.2968, 0.5283, 0.3418, 0.5504, 0.3833, 0.5803, 0.4197, 0.6167, 0.4496, 0.6582, 0.4717, 0.7032, 0.4854, 0.75, 0.49, 0.7968, 0.4854, 0.8418, 0.4717, 0.8833, 0.4496, 0.9197, 0.4197, 0.9496, 0.3833, 0.9717, 0.3418, 0.9854, 0.2968, 0.99, 0.25, 0.0625, 0.5, 0.0625, 1.0, 0.03125, 1.0, 0.03125, 0.5, 0.03125, 0.5, 0.03125, 1.0, 0.0, 1.0, 0.0, 0.5, 0.05045, 0.3833, 0.1167, 0.05045, 0.4496, 0.1167, 0.25, 0.25, 0.4496, 0.1167, 0.4717, 0.1582, 0.4854, 0.2968, 0.4717, 0.1582, 0.4854, 0.2032, 0.4854, 0.2968, 0.4854, 0.2032, 0.49, 0.25, 0.4854, 0.2968, 0.4854, 0.2968, 0.4717, 0.3418, 0.3833, 0.4496, 0.4717, 0.3418, 0.4496, 0.3833, 0.3833, 0.4496, 0.4496, 0.3833, 0.4197, 0.4197, 0.3833, 0.4496, 0.3833, 0.4496, 0.3418, 0.4717, 0.2032, 0.4854, 0.3418, 0.4717, 0.2968, 0.4854, 0.2032, 0.4854, 0.2968, 0.4854, 0.25, 0.49, 0.2032, 0.4854, 0.2032, 0.4854, 0.1582, 0.4717, 0.05045, 0.3833, 0.1582, 0.4717, 0.1167, 0.4496, 0.05045, 0.3833, 0.1167, 0.4496, 0.08029, 0.4197, 0.05045, 0.3833, 0.05045, 0.3833, 0.02827, 0.3418, 0.01461, 0.2032, 0.02827, 0.3418, 0.01461, 0.2968, 0.01461, 0.2032, 0.01461, 0.2968, 0.01, 0.25, 0.01461, 0.2032, 0.01461, 0.2032, 0.02827, 0.1582, 0.1167, 0.05045, 0.02827, 0.1582, 0.05045, 0.1167, 0.1167, 0.05045, 0.05045, 0.1167, 0.08029, 0.08029, 0.1167, 0.05045, 0.1167, 0.05045, 0.1582, 0.02827, 0.2968, 0.01461, 0.1582, 0.02827, 0.2032, 0.01461, 0.2968, 0.01461, 0.2032, 0.01461, 0.25, 0.01, 0.2968, 0.01461, 0.2968, 0.01461, 0.3418, 0.02827, 0.4496, 0.1167, 0.3418, 0.02827, 0.3833, 0.05045, 0.4496, 0.1167, 0.3833, 0.05045, 0.4197, 0.08029, 0.4496, 0.1167, 0.4496, 0.1167, 0.4854, 0.2968, 0.3833, 0.4496, 0.3833, 0.4496, 0.2032, 0.4854, 0.05045, 0.3833, 0.05045, 0.3833, 0.01461, 0.2032, 0.1167, 0.05045, 0.1167, 0.05045, 0.2968, 0.01461, 0.4496, 0.1167, 0.4496, 0.1167, 0.3833, 0.4496, 0.05045, 0.3833, 0.25, 0.25, 0.375, 0.0, 0.625, 0.0, 0.625, 0.25, 0.375, 0.25, 0.375, 0.25, 0.625, 0.25, 0.625, 0.5, 0.375, 0.5, 0.375, 0.5, 0.625, 0.5, 0.625, 0.75, 0.375, 0.75, 0.375, 0.75, 0.625, 0.75, 0.625, 0.875, 0.625, 1.0, 0.375, 1.0, 0.125, 0.5, 0.375, 0.5, 0.375, 0.75, 0.125, 0.75, 0.625, 0.5, 0.875, 0.5, 0.875, 0.75, 0.75, 0.75, 0.625, 0.75, 0.375, 0.0, 0.625, 0.0, 0.625, 0.25, 0.375, 0.25, 0.375, 0.25, 0.625, 0.25, 0.625, 0.5, 0.375, 0.5, 0.375, 0.5, 0.625, 0.5, 0.625, 0.75, 0.375, 0.75, 0.375, 0.75, 0.625, 0.75, 0.625, 0.875, 0.625, 1.0, 0.375, 1.0, 0.125, 0.5, 0.375, 0.5, 0.375, 0.75, 0.125, 0.75, 0.625, 0.5, 0.875, 0.5, 0.875, 0.75, 0.75, 0.75, 0.625, 0.75, 0.375, 0.0, 0.625, 0.0, 0.625, 0.25, 0.375, 0.25, 0.375, 0.25, 0.625, 0.25, 0.625, 0.5, 0.375, 0.5, 0.375, 0.5, 0.625, 0.5, 0.625, 0.625, 0.625, 0.75, 0.375, 0.75, 0.375, 0.75, 0.625, 0.75, 0.625, 1.0, 0.375, 1.0, 0.125, 0.5, 0.375, 0.5, 0.375, 0.75, 0.125, 0.75, 0.625, 0.5, 0.875, 0.5, 0.875, 0.75, 0.625, 0.75, 0.625, 0.625, 0.375, 0.0, 0.625, 0.0, 0.625, 0.25, 0.375, 0.25, 0.375, 0.25, 0.625, 0.25, 0.625, 0.5, 0.375, 0.5, 0.375, 0.5, 0.625, 0.5, 0.625, 0.625, 0.625, 0.75, 0.375, 0.75, 0.375, 0.75, 0.625, 0.75, 0.625, 1.0, 0.375, 1.0, 0.125, 0.5, 0.375, 0.5, 0.375, 0.75, 0.125, 0.75, 0.625, 0.5, 0.875, 0.5, 0.875, 0.75, 0.625, 0.75, 0.625, 0.625])
me_cube_001.materials.append(mat_brown)
me_cube_001.materials.append(mat_black)
me_cube_001.update()

# ---- objects
ob_cube = bpy.data.objects.new('Cube', me_cube_001)

# ---- transforms, parenting, visibility, modifiers, constraints
ob_cube.location = (0.0, 0.0, 0.0)

# ---- collection membership
col_collection.objects.link(ob_cube)

# ---- scene / render settings (as saved in the file)
scene.frame_start = 1; scene.frame_end = 250; scene.frame_set(1)
scene.render.engine = 'BLENDER_EEVEE_NEXT'
scene.cycles.sampling_pattern = 'TABULATED_SOBOL'
scene.cycles.use_light_tree = False
scene.view_settings.view_transform = 'Filmic'
bpy.context.view_layer.update()

# ---- added for rendering (the .blend has no active camera and no usable light): camera, sun
cam_auto = bpy.data.cameras.new('AutoCamera')
cam_auto.lens = 50.0
cam_auto.sensor_width = 36.0
cam_auto.clip_end = 1000.0
ob_auto_camera = bpy.data.objects.new('AutoCamera', cam_auto)
scene.collection.objects.link(ob_auto_camera)
ob_auto_camera.location = (2.02665, -2.43197, 1.99482)
ob_auto_camera.rotation_euler = (1.09748, -7.21219e-08, 0.694738)
scene.camera = ob_auto_camera
light_auto_sun = bpy.data.lights.new('AutoSun', 'SUN')
light_auto_sun.energy = 3.0
light_auto_sun.angle = 0.0523599
ob_auto_sun = bpy.data.objects.new('AutoSun', light_auto_sun)
scene.collection.objects.link(ob_auto_sun)
ob_auto_sun.rotation_euler = (0.872665, 0.174533, 0.523599)
bpy.context.view_layer.update()

